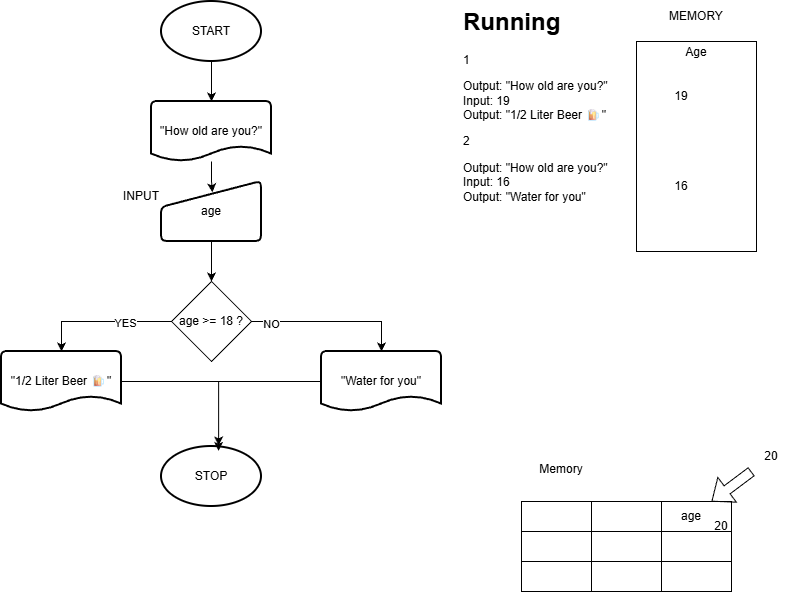

The diagram above was exported from draw.io. Its source (the exported page's mxGraphModel, read from the mxfile embedded in the PNG):
<mxGraphModel dx="2066" dy="1137" grid="1" gridSize="10" guides="1" tooltips="1" connect="1" arrows="1" fold="1" page="1" pageScale="1" pageWidth="850" pageHeight="1100" math="0" shadow="0">
  <root>
    <mxCell id="0" />
    <mxCell id="1" parent="0" />
    <mxCell id="JN1AE8Jok0iTSlq17iLe-40" edge="1" parent="1" source="JN1AE8Jok0iTSlq17iLe-6" style="edgeStyle=orthogonalEdgeStyle;rounded=0;orthogonalLoop=1;jettySize=auto;html=1;" value="">
      <mxGeometry relative="1" as="geometry">
        <mxPoint x="230" y="190" as="targetPoint" />
      </mxGeometry>
    </mxCell>
    <mxCell id="JN1AE8Jok0iTSlq17iLe-6" parent="1" style="strokeWidth=2;html=1;shape=mxgraph.flowchart.start_1;whiteSpace=wrap;" value="START" vertex="1">
      <mxGeometry height="60" width="100" x="180" y="90" as="geometry" />
    </mxCell>
    <mxCell id="JN1AE8Jok0iTSlq17iLe-7" parent="1" style="strokeWidth=2;html=1;shape=mxgraph.flowchart.start_1;whiteSpace=wrap;" value="STOP" vertex="1">
      <mxGeometry height="60" width="100" x="180" y="535" as="geometry" />
    </mxCell>
    <mxCell id="JN1AE8Jok0iTSlq17iLe-19" parent="1" style="text;html=1;whiteSpace=wrap;overflow=hidden;rounded=0;" value="&lt;h1 style=&quot;margin-top: 0px;&quot;&gt;Running&lt;/h1&gt;&lt;p&gt;1&lt;/p&gt;&lt;p&gt;Output: &quot;How old are you?&quot;&lt;br&gt;Input: 19&lt;br&gt;Output: &quot;1/2 Liter Beer&amp;nbsp;🍺&quot;&lt;/p&gt;&lt;p&gt;2&lt;/p&gt;&lt;p&gt;Output: &quot;How old are you?&quot;&lt;br&gt;Input: 16&lt;br&gt;Output: &quot;Water for you&quot;&lt;/p&gt;&lt;p&gt;&lt;br&gt;&lt;/p&gt;" vertex="1">
      <mxGeometry height="240" width="160" x="480" y="90" as="geometry" />
    </mxCell>
    <mxCell id="JN1AE8Jok0iTSlq17iLe-66" edge="1" parent="1" source="JN1AE8Jok0iTSlq17iLe-47" style="edgeStyle=orthogonalEdgeStyle;rounded=0;orthogonalLoop=1;jettySize=auto;html=1;entryX=0.509;entryY=0.18;entryDx=0;entryDy=0;entryPerimeter=0;" target="JN1AE8Jok0iTSlq17iLe-48" value="">
      <mxGeometry relative="1" as="geometry" />
    </mxCell>
    <mxCell id="JN1AE8Jok0iTSlq17iLe-47" parent="1" style="strokeWidth=2;html=1;shape=mxgraph.flowchart.document2;whiteSpace=wrap;size=0.25;" value="&quot;How old are you?&quot;" vertex="1">
      <mxGeometry height="60" width="120" x="170" y="190" as="geometry" />
    </mxCell>
    <mxCell id="JN1AE8Jok0iTSlq17iLe-76" edge="1" parent="1" source="JN1AE8Jok0iTSlq17iLe-48" style="edgeStyle=orthogonalEdgeStyle;rounded=0;orthogonalLoop=1;jettySize=auto;html=1;" target="JN1AE8Jok0iTSlq17iLe-67" value="">
      <mxGeometry relative="1" as="geometry" />
    </mxCell>
    <mxCell id="JN1AE8Jok0iTSlq17iLe-48" parent="1" style="html=1;strokeWidth=2;shape=manualInput;whiteSpace=wrap;rounded=1;size=26;arcSize=11;" value="age" vertex="1">
      <mxGeometry height="60" width="100" x="180" y="270" as="geometry" />
    </mxCell>
    <mxCell id="JN1AE8Jok0iTSlq17iLe-49" parent="1" style="text;html=1;whiteSpace=wrap;strokeColor=none;fillColor=none;align=center;verticalAlign=middle;rounded=0;" value="Memory&lt;div&gt;&lt;br&gt;&lt;/div&gt;" vertex="1">
      <mxGeometry height="30" width="60" x="550" y="550" as="geometry" />
    </mxCell>
    <mxCell id="JN1AE8Jok0iTSlq17iLe-50" parent="1" style="rounded=0;whiteSpace=wrap;html=1;" value="" vertex="1">
      <mxGeometry height="30" width="70" x="540" y="590" as="geometry" />
    </mxCell>
    <mxCell id="JN1AE8Jok0iTSlq17iLe-51" parent="1" style="rounded=0;whiteSpace=wrap;html=1;" value="" vertex="1">
      <mxGeometry height="30" width="70" x="610" y="590" as="geometry" />
    </mxCell>
    <mxCell id="JN1AE8Jok0iTSlq17iLe-52" parent="1" style="rounded=0;whiteSpace=wrap;html=1;" value="" vertex="1">
      <mxGeometry height="30" width="70" x="680" y="590" as="geometry" />
    </mxCell>
    <mxCell id="JN1AE8Jok0iTSlq17iLe-53" parent="1" style="rounded=0;whiteSpace=wrap;html=1;" value="" vertex="1">
      <mxGeometry height="30" width="70" x="540" y="620" as="geometry" />
    </mxCell>
    <mxCell id="JN1AE8Jok0iTSlq17iLe-54" parent="1" style="rounded=0;whiteSpace=wrap;html=1;" value="" vertex="1">
      <mxGeometry height="30" width="70" x="610" y="620" as="geometry" />
    </mxCell>
    <mxCell id="JN1AE8Jok0iTSlq17iLe-55" parent="1" style="rounded=0;whiteSpace=wrap;html=1;" value="" vertex="1">
      <mxGeometry height="30" width="70" x="680" y="620" as="geometry" />
    </mxCell>
    <mxCell id="JN1AE8Jok0iTSlq17iLe-56" parent="1" style="rounded=0;whiteSpace=wrap;html=1;" value="" vertex="1">
      <mxGeometry height="30" width="70" x="540" y="650" as="geometry" />
    </mxCell>
    <mxCell id="JN1AE8Jok0iTSlq17iLe-57" parent="1" style="rounded=0;whiteSpace=wrap;html=1;" value="" vertex="1">
      <mxGeometry height="30" width="70" x="610" y="650" as="geometry" />
    </mxCell>
    <mxCell id="JN1AE8Jok0iTSlq17iLe-58" parent="1" style="rounded=0;whiteSpace=wrap;html=1;" value="" vertex="1">
      <mxGeometry height="30" width="70" x="680" y="650" as="geometry" />
    </mxCell>
    <mxCell id="JN1AE8Jok0iTSlq17iLe-59" parent="1" style="text;html=1;whiteSpace=wrap;strokeColor=none;fillColor=none;align=center;verticalAlign=middle;rounded=0;" value="age" vertex="1">
      <mxGeometry height="30" width="60" x="680" y="590" as="geometry" />
    </mxCell>
    <mxCell id="JN1AE8Jok0iTSlq17iLe-60" edge="1" parent="1" style="shape=flexArrow;endArrow=classic;html=1;rounded=0;" target="JN1AE8Jok0iTSlq17iLe-59" value="">
      <mxGeometry height="50" relative="1" width="50" as="geometry">
        <mxPoint x="770" y="560" as="sourcePoint" />
        <mxPoint x="820" y="510" as="targetPoint" />
      </mxGeometry>
    </mxCell>
    <mxCell id="JN1AE8Jok0iTSlq17iLe-61" parent="1" style="text;html=1;whiteSpace=wrap;strokeColor=none;fillColor=none;align=center;verticalAlign=middle;rounded=0;" value="20" vertex="1">
      <mxGeometry height="30" width="60" x="760" y="530" as="geometry" />
    </mxCell>
    <mxCell id="JN1AE8Jok0iTSlq17iLe-62" parent="1" style="text;html=1;whiteSpace=wrap;strokeColor=none;fillColor=none;align=center;verticalAlign=middle;rounded=0;" value="20" vertex="1">
      <mxGeometry height="30" width="60" x="710" y="600" as="geometry" />
    </mxCell>
    <mxCell id="JN1AE8Jok0iTSlq17iLe-63" parent="1" style="text;html=1;whiteSpace=wrap;strokeColor=none;fillColor=none;align=center;verticalAlign=middle;rounded=0;" value="INPUT" vertex="1">
      <mxGeometry height="30" width="60" x="130" y="270" as="geometry" />
    </mxCell>
    <mxCell id="JN1AE8Jok0iTSlq17iLe-67" parent="1" style="rhombus;whiteSpace=wrap;html=1;" value="age &amp;gt;= 18 ?" vertex="1">
      <mxGeometry height="80" width="80" x="190" y="370" as="geometry" />
    </mxCell>
    <mxCell id="JN1AE8Jok0iTSlq17iLe-68" parent="1" style="strokeWidth=2;html=1;shape=mxgraph.flowchart.document2;whiteSpace=wrap;size=0.25;" value="&quot;Water for you&quot;" vertex="1">
      <mxGeometry height="60" width="120" x="340" y="440" as="geometry" />
    </mxCell>
    <mxCell id="JN1AE8Jok0iTSlq17iLe-69" parent="1" style="strokeWidth=2;html=1;shape=mxgraph.flowchart.document2;whiteSpace=wrap;size=0.25;" value="&quot;1/2 Liter Beer 🍺&quot;" vertex="1">
      <mxGeometry height="60" width="120" x="20" y="440" as="geometry" />
    </mxCell>
    <mxCell id="JN1AE8Jok0iTSlq17iLe-70" edge="1" parent="1" source="JN1AE8Jok0iTSlq17iLe-67" style="edgeStyle=orthogonalEdgeStyle;rounded=0;orthogonalLoop=1;jettySize=auto;html=1;entryX=0.5;entryY=0;entryDx=0;entryDy=0;entryPerimeter=0;" target="JN1AE8Jok0iTSlq17iLe-69">
      <mxGeometry relative="1" as="geometry" />
    </mxCell>
    <mxCell id="JN1AE8Jok0iTSlq17iLe-75" connectable="0" parent="JN1AE8Jok0iTSlq17iLe-70" style="edgeLabel;html=1;align=center;verticalAlign=middle;resizable=0;points=[];" value="YES" vertex="1">
      <mxGeometry relative="1" x="-0.3323" y="1" as="geometry">
        <mxPoint as="offset" />
      </mxGeometry>
    </mxCell>
    <mxCell id="JN1AE8Jok0iTSlq17iLe-71" edge="1" parent="1" source="JN1AE8Jok0iTSlq17iLe-67" style="edgeStyle=orthogonalEdgeStyle;rounded=0;orthogonalLoop=1;jettySize=auto;html=1;entryX=0.5;entryY=0;entryDx=0;entryDy=0;entryPerimeter=0;" target="JN1AE8Jok0iTSlq17iLe-68">
      <mxGeometry relative="1" as="geometry" />
    </mxCell>
    <mxCell id="JN1AE8Jok0iTSlq17iLe-74" connectable="0" parent="JN1AE8Jok0iTSlq17iLe-71" style="edgeLabel;html=1;align=center;verticalAlign=middle;resizable=0;points=[];" value="NO" vertex="1">
      <mxGeometry relative="1" x="-0.7565" y="-2" as="geometry">
        <mxPoint as="offset" />
      </mxGeometry>
    </mxCell>
    <mxCell id="JN1AE8Jok0iTSlq17iLe-72" edge="1" parent="1" source="JN1AE8Jok0iTSlq17iLe-69" style="edgeStyle=orthogonalEdgeStyle;rounded=0;orthogonalLoop=1;jettySize=auto;html=1;entryX=0.571;entryY=-0.018;entryDx=0;entryDy=0;entryPerimeter=0;" target="JN1AE8Jok0iTSlq17iLe-7">
      <mxGeometry relative="1" as="geometry" />
    </mxCell>
    <mxCell id="JN1AE8Jok0iTSlq17iLe-73" edge="1" parent="1" source="JN1AE8Jok0iTSlq17iLe-68" style="edgeStyle=orthogonalEdgeStyle;rounded=0;orthogonalLoop=1;jettySize=auto;html=1;entryX=0.571;entryY=0.074;entryDx=0;entryDy=0;entryPerimeter=0;" target="JN1AE8Jok0iTSlq17iLe-7">
      <mxGeometry relative="1" as="geometry" />
    </mxCell>
    <mxCell id="JN1AE8Jok0iTSlq17iLe-77" parent="1" style="rounded=0;whiteSpace=wrap;html=1;" value="" vertex="1">
      <mxGeometry height="210" width="120" x="655" y="130" as="geometry" />
    </mxCell>
    <mxCell id="JN1AE8Jok0iTSlq17iLe-78" parent="1" style="text;html=1;whiteSpace=wrap;strokeColor=none;fillColor=none;align=center;verticalAlign=middle;rounded=0;" value="Age&lt;div&gt;&lt;br&gt;&lt;/div&gt;&lt;div&gt;&lt;br&gt;&lt;/div&gt;" vertex="1">
      <mxGeometry height="30" width="60" x="685" y="140" as="geometry" />
    </mxCell>
    <mxCell id="JN1AE8Jok0iTSlq17iLe-80" parent="1" style="text;html=1;whiteSpace=wrap;strokeColor=none;fillColor=none;align=center;verticalAlign=middle;rounded=0;" value="19" vertex="1">
      <mxGeometry height="30" width="60" x="670" y="170" as="geometry" />
    </mxCell>
    <mxCell id="JN1AE8Jok0iTSlq17iLe-81" parent="1" style="text;html=1;whiteSpace=wrap;strokeColor=none;fillColor=none;align=center;verticalAlign=middle;rounded=0;" value="16" vertex="1">
      <mxGeometry height="30" width="60" x="670" y="260" as="geometry" />
    </mxCell>
    <mxCell id="JN1AE8Jok0iTSlq17iLe-84" parent="1" style="text;html=1;whiteSpace=wrap;strokeColor=none;fillColor=none;align=center;verticalAlign=middle;rounded=0;" value="MEMORY" vertex="1">
      <mxGeometry height="30" width="60" x="685" y="90" as="geometry" />
    </mxCell>
  </root>
</mxGraphModel>